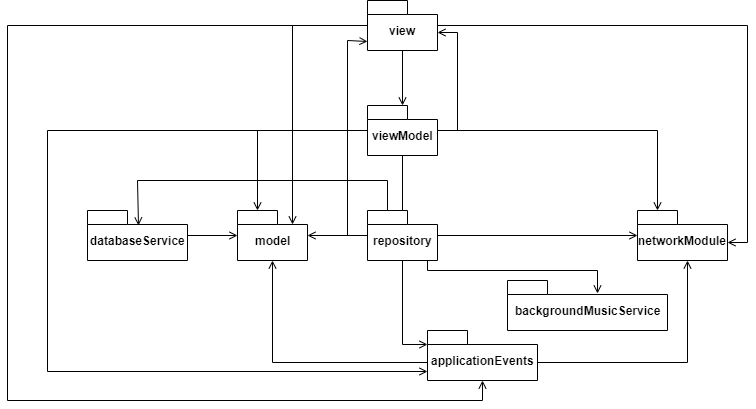

The diagram above was exported from draw.io. Its source (the exported page's mxGraphModel, read from the mxfile embedded in the PNG):
<mxGraphModel dx="2375" dy="765" grid="1" gridSize="10" guides="1" tooltips="1" connect="1" arrows="1" fold="1" page="1" pageScale="1" pageWidth="827" pageHeight="1169" math="0" shadow="0">
  <root>
    <mxCell id="t86m3vrIry-hCU7Fg9bq-0" />
    <mxCell id="t86m3vrIry-hCU7Fg9bq-1" parent="t86m3vrIry-hCU7Fg9bq-0" />
    <mxCell id="n10iesLUJV-rvWKJKHRT-1" style="edgeStyle=orthogonalEdgeStyle;rounded=0;orthogonalLoop=1;jettySize=auto;html=1;entryX=0;entryY=0;entryDx=0;entryDy=32;entryPerimeter=0;startArrow=open;startFill=0;endArrow=none;endFill=0;exitX=0.5;exitY=1;exitDx=0;exitDy=0;exitPerimeter=0;fillColor=#f0a30a;strokeColor=#000000;" parent="t86m3vrIry-hCU7Fg9bq-1" source="n10iesLUJV-rvWKJKHRT-5" target="n10iesLUJV-rvWKJKHRT-0" edge="1">
      <mxGeometry relative="1" as="geometry" />
    </mxCell>
    <mxCell id="n10iesLUJV-rvWKJKHRT-8" style="edgeStyle=orthogonalEdgeStyle;rounded=0;orthogonalLoop=1;jettySize=auto;html=1;startArrow=none;startFill=0;endArrow=open;endFill=0;" parent="t86m3vrIry-hCU7Fg9bq-1" source="t86m3vrIry-hCU7Fg9bq-2" target="n10iesLUJV-rvWKJKHRT-5" edge="1">
      <mxGeometry relative="1" as="geometry" />
    </mxCell>
    <mxCell id="n10iesLUJV-rvWKJKHRT-9" style="edgeStyle=orthogonalEdgeStyle;rounded=0;orthogonalLoop=1;jettySize=auto;html=1;startArrow=none;startFill=0;endArrow=open;endFill=0;exitX=0;exitY=0;exitDx=55;exitDy=14;exitPerimeter=0;entryX=0.563;entryY=0.26;entryDx=0;entryDy=0;entryPerimeter=0;" parent="t86m3vrIry-hCU7Fg9bq-1" source="t86m3vrIry-hCU7Fg9bq-2" target="n10iesLUJV-rvWKJKHRT-3" edge="1">
      <mxGeometry relative="1" as="geometry">
        <Array as="points">
          <mxPoint x="320" y="264" />
          <mxPoint x="320" y="310" />
          <mxPoint x="490" y="310" />
        </Array>
      </mxGeometry>
    </mxCell>
    <mxCell id="n10iesLUJV-rvWKJKHRT-10" style="edgeStyle=orthogonalEdgeStyle;rounded=0;orthogonalLoop=1;jettySize=auto;html=1;startArrow=none;startFill=0;endArrow=open;endFill=0;exitX=0;exitY=0;exitDx=20;exitDy=0;exitPerimeter=0;entryX=0.51;entryY=0.3;entryDx=0;entryDy=0;entryPerimeter=0;" parent="t86m3vrIry-hCU7Fg9bq-1" source="t86m3vrIry-hCU7Fg9bq-2" target="t86m3vrIry-hCU7Fg9bq-3" edge="1">
      <mxGeometry relative="1" as="geometry">
        <Array as="points">
          <mxPoint x="280" y="220" />
          <mxPoint x="30" y="220" />
        </Array>
      </mxGeometry>
    </mxCell>
    <mxCell id="n10iesLUJV-rvWKJKHRT-11" style="edgeStyle=orthogonalEdgeStyle;rounded=0;orthogonalLoop=1;jettySize=auto;html=1;entryX=0;entryY=0;entryDx=0;entryDy=14;entryPerimeter=0;startArrow=none;startFill=0;endArrow=open;endFill=0;" parent="t86m3vrIry-hCU7Fg9bq-1" source="t86m3vrIry-hCU7Fg9bq-2" target="n10iesLUJV-rvWKJKHRT-0" edge="1">
      <mxGeometry relative="1" as="geometry" />
    </mxCell>
    <mxCell id="n10iesLUJV-rvWKJKHRT-12" style="edgeStyle=orthogonalEdgeStyle;rounded=0;orthogonalLoop=1;jettySize=auto;html=1;startArrow=none;startFill=0;endArrow=open;endFill=0;" parent="t86m3vrIry-hCU7Fg9bq-1" source="t86m3vrIry-hCU7Fg9bq-2" target="t86m3vrIry-hCU7Fg9bq-12" edge="1">
      <mxGeometry relative="1" as="geometry" />
    </mxCell>
    <mxCell id="Y1FWX1eFp3nnwnTJjO36-5" style="edgeStyle=orthogonalEdgeStyle;rounded=0;orthogonalLoop=1;jettySize=auto;html=1;entryX=0;entryY=0;entryDx=0;entryDy=41;entryPerimeter=0;startArrow=none;startFill=0;endArrow=open;endFill=0;strokeColor=#000000;" parent="t86m3vrIry-hCU7Fg9bq-1" source="t86m3vrIry-hCU7Fg9bq-2" target="t86m3vrIry-hCU7Fg9bq-7" edge="1">
      <mxGeometry relative="1" as="geometry">
        <Array as="points">
          <mxPoint x="295" y="170" />
          <mxPoint x="240" y="170" />
          <mxPoint x="240" y="80" />
        </Array>
      </mxGeometry>
    </mxCell>
    <mxCell id="t86m3vrIry-hCU7Fg9bq-2" value="repository" style="shape=folder;fontStyle=1;spacingTop=10;tabWidth=40;tabHeight=14;tabPosition=left;html=1;labelBackgroundColor=#FFFFFF;" parent="t86m3vrIry-hCU7Fg9bq-1" vertex="1">
      <mxGeometry x="260" y="250" width="70" height="50" as="geometry" />
    </mxCell>
    <mxCell id="n10iesLUJV-rvWKJKHRT-7" style="edgeStyle=orthogonalEdgeStyle;rounded=0;orthogonalLoop=1;jettySize=auto;html=1;startArrow=none;startFill=0;endArrow=open;endFill=0;" parent="t86m3vrIry-hCU7Fg9bq-1" source="t86m3vrIry-hCU7Fg9bq-3" target="n10iesLUJV-rvWKJKHRT-5" edge="1">
      <mxGeometry relative="1" as="geometry" />
    </mxCell>
    <mxCell id="t86m3vrIry-hCU7Fg9bq-3" value="databaseService" style="shape=folder;fontStyle=1;spacingTop=10;tabWidth=40;tabHeight=14;tabPosition=left;html=1;labelBackgroundColor=#FFFFFF;" parent="t86m3vrIry-hCU7Fg9bq-1" vertex="1">
      <mxGeometry x="-20" y="250" width="100" height="50" as="geometry" />
    </mxCell>
    <mxCell id="t86m3vrIry-hCU7Fg9bq-11" style="edgeStyle=orthogonalEdgeStyle;rounded=0;orthogonalLoop=1;jettySize=auto;html=1;startArrow=none;startFill=0;endArrow=none;endFill=0;" parent="t86m3vrIry-hCU7Fg9bq-1" source="t86m3vrIry-hCU7Fg9bq-4" target="t86m3vrIry-hCU7Fg9bq-2" edge="1">
      <mxGeometry relative="1" as="geometry">
        <Array as="points">
          <mxPoint x="240" y="170" />
          <mxPoint x="240" y="275" />
        </Array>
      </mxGeometry>
    </mxCell>
    <mxCell id="n10iesLUJV-rvWKJKHRT-21" style="edgeStyle=orthogonalEdgeStyle;rounded=0;orthogonalLoop=1;jettySize=auto;html=1;entryX=0;entryY=0;entryDx=0;entryDy=41;entryPerimeter=0;startArrow=none;startFill=0;endArrow=open;endFill=0;" parent="t86m3vrIry-hCU7Fg9bq-1" source="t86m3vrIry-hCU7Fg9bq-4" target="n10iesLUJV-rvWKJKHRT-0" edge="1">
      <mxGeometry relative="1" as="geometry">
        <Array as="points">
          <mxPoint x="-60" y="170" />
          <mxPoint x="-60" y="411" />
        </Array>
      </mxGeometry>
    </mxCell>
    <mxCell id="Y1FWX1eFp3nnwnTJjO36-1" style="edgeStyle=orthogonalEdgeStyle;rounded=0;orthogonalLoop=1;jettySize=auto;html=1;entryX=0;entryY=0;entryDx=20;entryDy=0;entryPerimeter=0;startArrow=none;startFill=0;endArrow=open;endFill=0;strokeColor=#000000;" parent="t86m3vrIry-hCU7Fg9bq-1" source="t86m3vrIry-hCU7Fg9bq-4" target="n10iesLUJV-rvWKJKHRT-5" edge="1">
      <mxGeometry relative="1" as="geometry" />
    </mxCell>
    <mxCell id="Y1FWX1eFp3nnwnTJjO36-2" style="edgeStyle=orthogonalEdgeStyle;rounded=0;orthogonalLoop=1;jettySize=auto;html=1;entryX=0;entryY=0;entryDx=20;entryDy=0;entryPerimeter=0;startArrow=none;startFill=0;endArrow=open;endFill=0;strokeColor=#000000;" parent="t86m3vrIry-hCU7Fg9bq-1" source="t86m3vrIry-hCU7Fg9bq-4" target="t86m3vrIry-hCU7Fg9bq-12" edge="1">
      <mxGeometry relative="1" as="geometry" />
    </mxCell>
    <mxCell id="Y1FWX1eFp3nnwnTJjO36-3" style="edgeStyle=orthogonalEdgeStyle;rounded=0;orthogonalLoop=1;jettySize=auto;html=1;entryX=0;entryY=0;entryDx=70;entryDy=32;entryPerimeter=0;startArrow=none;startFill=0;endArrow=open;endFill=0;strokeColor=#000000;" parent="t86m3vrIry-hCU7Fg9bq-1" source="t86m3vrIry-hCU7Fg9bq-4" target="t86m3vrIry-hCU7Fg9bq-7" edge="1">
      <mxGeometry relative="1" as="geometry">
        <Array as="points">
          <mxPoint x="350" y="170" />
          <mxPoint x="350" y="72" />
        </Array>
      </mxGeometry>
    </mxCell>
    <mxCell id="t86m3vrIry-hCU7Fg9bq-4" value="viewModel" style="shape=folder;fontStyle=1;spacingTop=10;tabWidth=40;tabHeight=14;tabPosition=left;html=1;labelBackgroundColor=#FFFFFF;" parent="t86m3vrIry-hCU7Fg9bq-1" vertex="1">
      <mxGeometry x="260" y="145" width="70" height="50" as="geometry" />
    </mxCell>
    <mxCell id="t86m3vrIry-hCU7Fg9bq-10" style="edgeStyle=orthogonalEdgeStyle;rounded=0;orthogonalLoop=1;jettySize=auto;html=1;startArrow=none;startFill=0;endArrow=open;endFill=0;" parent="t86m3vrIry-hCU7Fg9bq-1" source="t86m3vrIry-hCU7Fg9bq-7" target="t86m3vrIry-hCU7Fg9bq-4" edge="1">
      <mxGeometry relative="1" as="geometry" />
    </mxCell>
    <mxCell id="n10iesLUJV-rvWKJKHRT-16" style="edgeStyle=orthogonalEdgeStyle;rounded=0;orthogonalLoop=1;jettySize=auto;html=1;entryX=0;entryY=0;entryDx=90;entryDy=32;entryPerimeter=0;startArrow=none;startFill=0;endArrow=open;endFill=0;strokeColor=#000000;" parent="t86m3vrIry-hCU7Fg9bq-1" source="t86m3vrIry-hCU7Fg9bq-7" target="t86m3vrIry-hCU7Fg9bq-12" edge="1">
      <mxGeometry relative="1" as="geometry" />
    </mxCell>
    <mxCell id="n10iesLUJV-rvWKJKHRT-17" style="edgeStyle=orthogonalEdgeStyle;rounded=0;orthogonalLoop=1;jettySize=auto;html=1;entryX=0.5;entryY=1;entryDx=0;entryDy=0;entryPerimeter=0;startArrow=none;startFill=0;endArrow=open;endFill=0;fillColor=#f8cecc;strokeColor=#000000;" parent="t86m3vrIry-hCU7Fg9bq-1" source="t86m3vrIry-hCU7Fg9bq-7" target="n10iesLUJV-rvWKJKHRT-0" edge="1">
      <mxGeometry relative="1" as="geometry">
        <Array as="points">
          <mxPoint x="-100" y="65" />
          <mxPoint x="-100" y="440" />
          <mxPoint x="375" y="440" />
        </Array>
      </mxGeometry>
    </mxCell>
    <mxCell id="Y1FWX1eFp3nnwnTJjO36-0" style="edgeStyle=orthogonalEdgeStyle;rounded=0;orthogonalLoop=1;jettySize=auto;html=1;entryX=0;entryY=0;entryDx=55;entryDy=14;entryPerimeter=0;startArrow=none;startFill=0;endArrow=open;endFill=0;strokeColor=#000000;" parent="t86m3vrIry-hCU7Fg9bq-1" source="t86m3vrIry-hCU7Fg9bq-7" target="n10iesLUJV-rvWKJKHRT-5" edge="1">
      <mxGeometry relative="1" as="geometry" />
    </mxCell>
    <mxCell id="t86m3vrIry-hCU7Fg9bq-7" value="view" style="shape=folder;fontStyle=1;spacingTop=10;tabWidth=40;tabHeight=14;tabPosition=left;html=1;labelBackgroundColor=#FFFFFF;" parent="t86m3vrIry-hCU7Fg9bq-1" vertex="1">
      <mxGeometry x="260" y="40" width="70" height="50" as="geometry" />
    </mxCell>
    <mxCell id="n10iesLUJV-rvWKJKHRT-2" style="edgeStyle=orthogonalEdgeStyle;rounded=0;orthogonalLoop=1;jettySize=auto;html=1;entryX=0;entryY=0;entryDx=110;entryDy=32;entryPerimeter=0;endArrow=none;endFill=0;startArrow=open;startFill=0;" parent="t86m3vrIry-hCU7Fg9bq-1" source="t86m3vrIry-hCU7Fg9bq-12" target="n10iesLUJV-rvWKJKHRT-0" edge="1">
      <mxGeometry relative="1" as="geometry">
        <mxPoint x="445" y="410" as="targetPoint" />
        <Array as="points">
          <mxPoint x="580" y="402" />
        </Array>
      </mxGeometry>
    </mxCell>
    <mxCell id="t86m3vrIry-hCU7Fg9bq-12" value="networkModule" style="shape=folder;fontStyle=1;spacingTop=10;tabWidth=40;tabHeight=14;tabPosition=left;html=1;labelBackgroundColor=#FFFFFF;" parent="t86m3vrIry-hCU7Fg9bq-1" vertex="1">
      <mxGeometry x="530" y="250" width="90" height="50" as="geometry" />
    </mxCell>
    <mxCell id="n10iesLUJV-rvWKJKHRT-0" value="applicationEvents" style="shape=folder;fontStyle=1;spacingTop=10;tabWidth=40;tabHeight=14;tabPosition=left;html=1;" parent="t86m3vrIry-hCU7Fg9bq-1" vertex="1">
      <mxGeometry x="320" y="370" width="110" height="50" as="geometry" />
    </mxCell>
    <mxCell id="n10iesLUJV-rvWKJKHRT-3" value="backgroundMusicService&lt;br&gt;" style="shape=folder;fontStyle=1;spacingTop=10;tabWidth=40;tabHeight=14;tabPosition=left;html=1;" parent="t86m3vrIry-hCU7Fg9bq-1" vertex="1">
      <mxGeometry x="400" y="320" width="160" height="50" as="geometry" />
    </mxCell>
    <mxCell id="n10iesLUJV-rvWKJKHRT-5" value="model" style="shape=folder;fontStyle=1;spacingTop=10;tabWidth=40;tabHeight=14;tabPosition=left;html=1;labelBackgroundColor=#FFFFFF;" parent="t86m3vrIry-hCU7Fg9bq-1" vertex="1">
      <mxGeometry x="130" y="250" width="70" height="50" as="geometry" />
    </mxCell>
  </root>
</mxGraphModel>